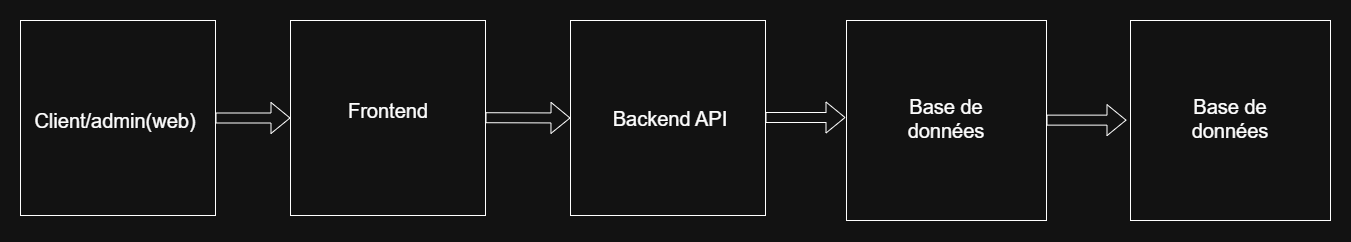

The diagram above was exported from draw.io. Its source (the exported page's mxGraphModel, read from the mxfile embedded in the PNG):
<mxGraphModel dx="1636" dy="962" grid="1" gridSize="10" guides="1" tooltips="1" connect="1" arrows="1" fold="1" page="1" pageScale="1" pageWidth="827" pageHeight="1169" math="0" shadow="0">
  <root>
    <mxCell id="0" />
    <mxCell id="1" parent="0" />
    <mxCell id="dEHHuYR6KVPC4Yda04V9-1" parent="1" style="whiteSpace=wrap;html=1;aspect=fixed;" value="" vertex="1">
      <mxGeometry height="195" width="195" x="90" y="340" as="geometry" />
    </mxCell>
    <mxCell id="dEHHuYR6KVPC4Yda04V9-2" parent="1" style="text;html=1;whiteSpace=wrap;strokeColor=none;fillColor=none;align=center;verticalAlign=middle;rounded=0;" value="&lt;font style=&quot;font-size: 20px;&quot;&gt;Client/admin(web)&lt;/font&gt;" vertex="1">
      <mxGeometry height="40" width="120" x="125" y="420" as="geometry" />
    </mxCell>
    <mxCell id="dEHHuYR6KVPC4Yda04V9-3" edge="1" parent="1" source="dEHHuYR6KVPC4Yda04V9-1" style="shape=flexArrow;endArrow=classic;html=1;rounded=0;exitX=1;exitY=0.5;exitDx=0;exitDy=0;entryX=0;entryY=0.5;entryDx=0;entryDy=0;" target="dEHHuYR6KVPC4Yda04V9-4" value="">
      <mxGeometry height="50" relative="1" width="50" as="geometry">
        <mxPoint x="390" y="490" as="sourcePoint" />
        <mxPoint x="360" y="440" as="targetPoint" />
      </mxGeometry>
    </mxCell>
    <mxCell id="dEHHuYR6KVPC4Yda04V9-4" parent="1" style="whiteSpace=wrap;html=1;aspect=fixed;" value="" vertex="1">
      <mxGeometry height="195" width="195" x="360" y="340" as="geometry" />
    </mxCell>
    <mxCell id="dEHHuYR6KVPC4Yda04V9-5" parent="1" style="text;html=1;whiteSpace=wrap;strokeColor=none;fillColor=none;align=center;verticalAlign=middle;rounded=0;" value="&lt;font style=&quot;font-size: 20px;&quot;&gt;Frontend&lt;/font&gt;" vertex="1">
      <mxGeometry height="40" width="120" x="397.5" y="410" as="geometry" />
    </mxCell>
    <mxCell id="dEHHuYR6KVPC4Yda04V9-6" edge="1" parent="1" style="shape=flexArrow;endArrow=classic;html=1;rounded=0;exitX=1;exitY=0.5;exitDx=0;exitDy=0;entryX=0;entryY=0.5;entryDx=0;entryDy=0;" target="dEHHuYR6KVPC4Yda04V9-8" value="">
      <mxGeometry height="50" relative="1" width="50" as="geometry">
        <mxPoint x="555" y="437.21" as="sourcePoint" />
        <mxPoint x="635" y="437.21" as="targetPoint" />
      </mxGeometry>
    </mxCell>
    <mxCell id="dEHHuYR6KVPC4Yda04V9-7" parent="1" style="text;html=1;whiteSpace=wrap;strokeColor=none;fillColor=none;align=center;verticalAlign=middle;rounded=0;" value="Frontend" vertex="1">
      <mxGeometry height="40" width="120" x="740" y="420" as="geometry" />
    </mxCell>
    <mxCell id="dEHHuYR6KVPC4Yda04V9-8" parent="1" style="whiteSpace=wrap;html=1;aspect=fixed;" value="" vertex="1">
      <mxGeometry height="195" width="195" x="640" y="340" as="geometry" />
    </mxCell>
    <mxCell id="dEHHuYR6KVPC4Yda04V9-9" parent="1" style="text;html=1;whiteSpace=wrap;strokeColor=none;fillColor=none;align=center;verticalAlign=middle;rounded=0;" value="&lt;font style=&quot;font-size: 20px;&quot;&gt;Backend API&lt;/font&gt;" vertex="1">
      <mxGeometry height="40" width="120" x="680" y="417.5" as="geometry" />
    </mxCell>
    <mxCell id="dEHHuYR6KVPC4Yda04V9-11" parent="1" style="whiteSpace=wrap;html=1;aspect=fixed;" value="" vertex="1">
      <mxGeometry height="200" width="200" x="916" y="340" as="geometry" />
    </mxCell>
    <mxCell id="dEHHuYR6KVPC4Yda04V9-13" edge="1" parent="1" style="shape=flexArrow;endArrow=classic;html=1;rounded=0;exitX=1;exitY=0.5;exitDx=0;exitDy=0;" value="">
      <mxGeometry height="50" relative="1" width="50" as="geometry">
        <mxPoint x="835" y="437" as="sourcePoint" />
        <mxPoint x="915" y="437" as="targetPoint" />
      </mxGeometry>
    </mxCell>
    <mxCell id="dEHHuYR6KVPC4Yda04V9-14" parent="1" style="text;html=1;whiteSpace=wrap;strokeColor=none;fillColor=none;align=center;verticalAlign=middle;rounded=0;" value="&lt;font style=&quot;font-size: 20px;&quot;&gt;Base de données&lt;/font&gt;" vertex="1">
      <mxGeometry height="40" width="120" x="956" y="417.5" as="geometry" />
    </mxCell>
    <mxCell id="dEHHuYR6KVPC4Yda04V9-15" parent="1" style="whiteSpace=wrap;html=1;aspect=fixed;" value="" vertex="1">
      <mxGeometry height="200" width="200" x="1200" y="340" as="geometry" />
    </mxCell>
    <mxCell id="dEHHuYR6KVPC4Yda04V9-16" parent="1" style="text;html=1;whiteSpace=wrap;strokeColor=none;fillColor=none;align=center;verticalAlign=middle;rounded=0;" value="&lt;font style=&quot;font-size: 20px;&quot;&gt;Base de données&lt;/font&gt;" vertex="1">
      <mxGeometry height="40" width="120" x="1240" y="417.5" as="geometry" />
    </mxCell>
    <mxCell id="dEHHuYR6KVPC4Yda04V9-17" edge="1" parent="1" style="shape=flexArrow;endArrow=classic;html=1;rounded=0;exitX=1;exitY=0.5;exitDx=0;exitDy=0;" value="">
      <mxGeometry height="50" relative="1" width="50" as="geometry">
        <mxPoint x="1116" y="439.63" as="sourcePoint" />
        <mxPoint x="1196" y="439.63" as="targetPoint" />
      </mxGeometry>
    </mxCell>
  </root>
</mxGraphModel>